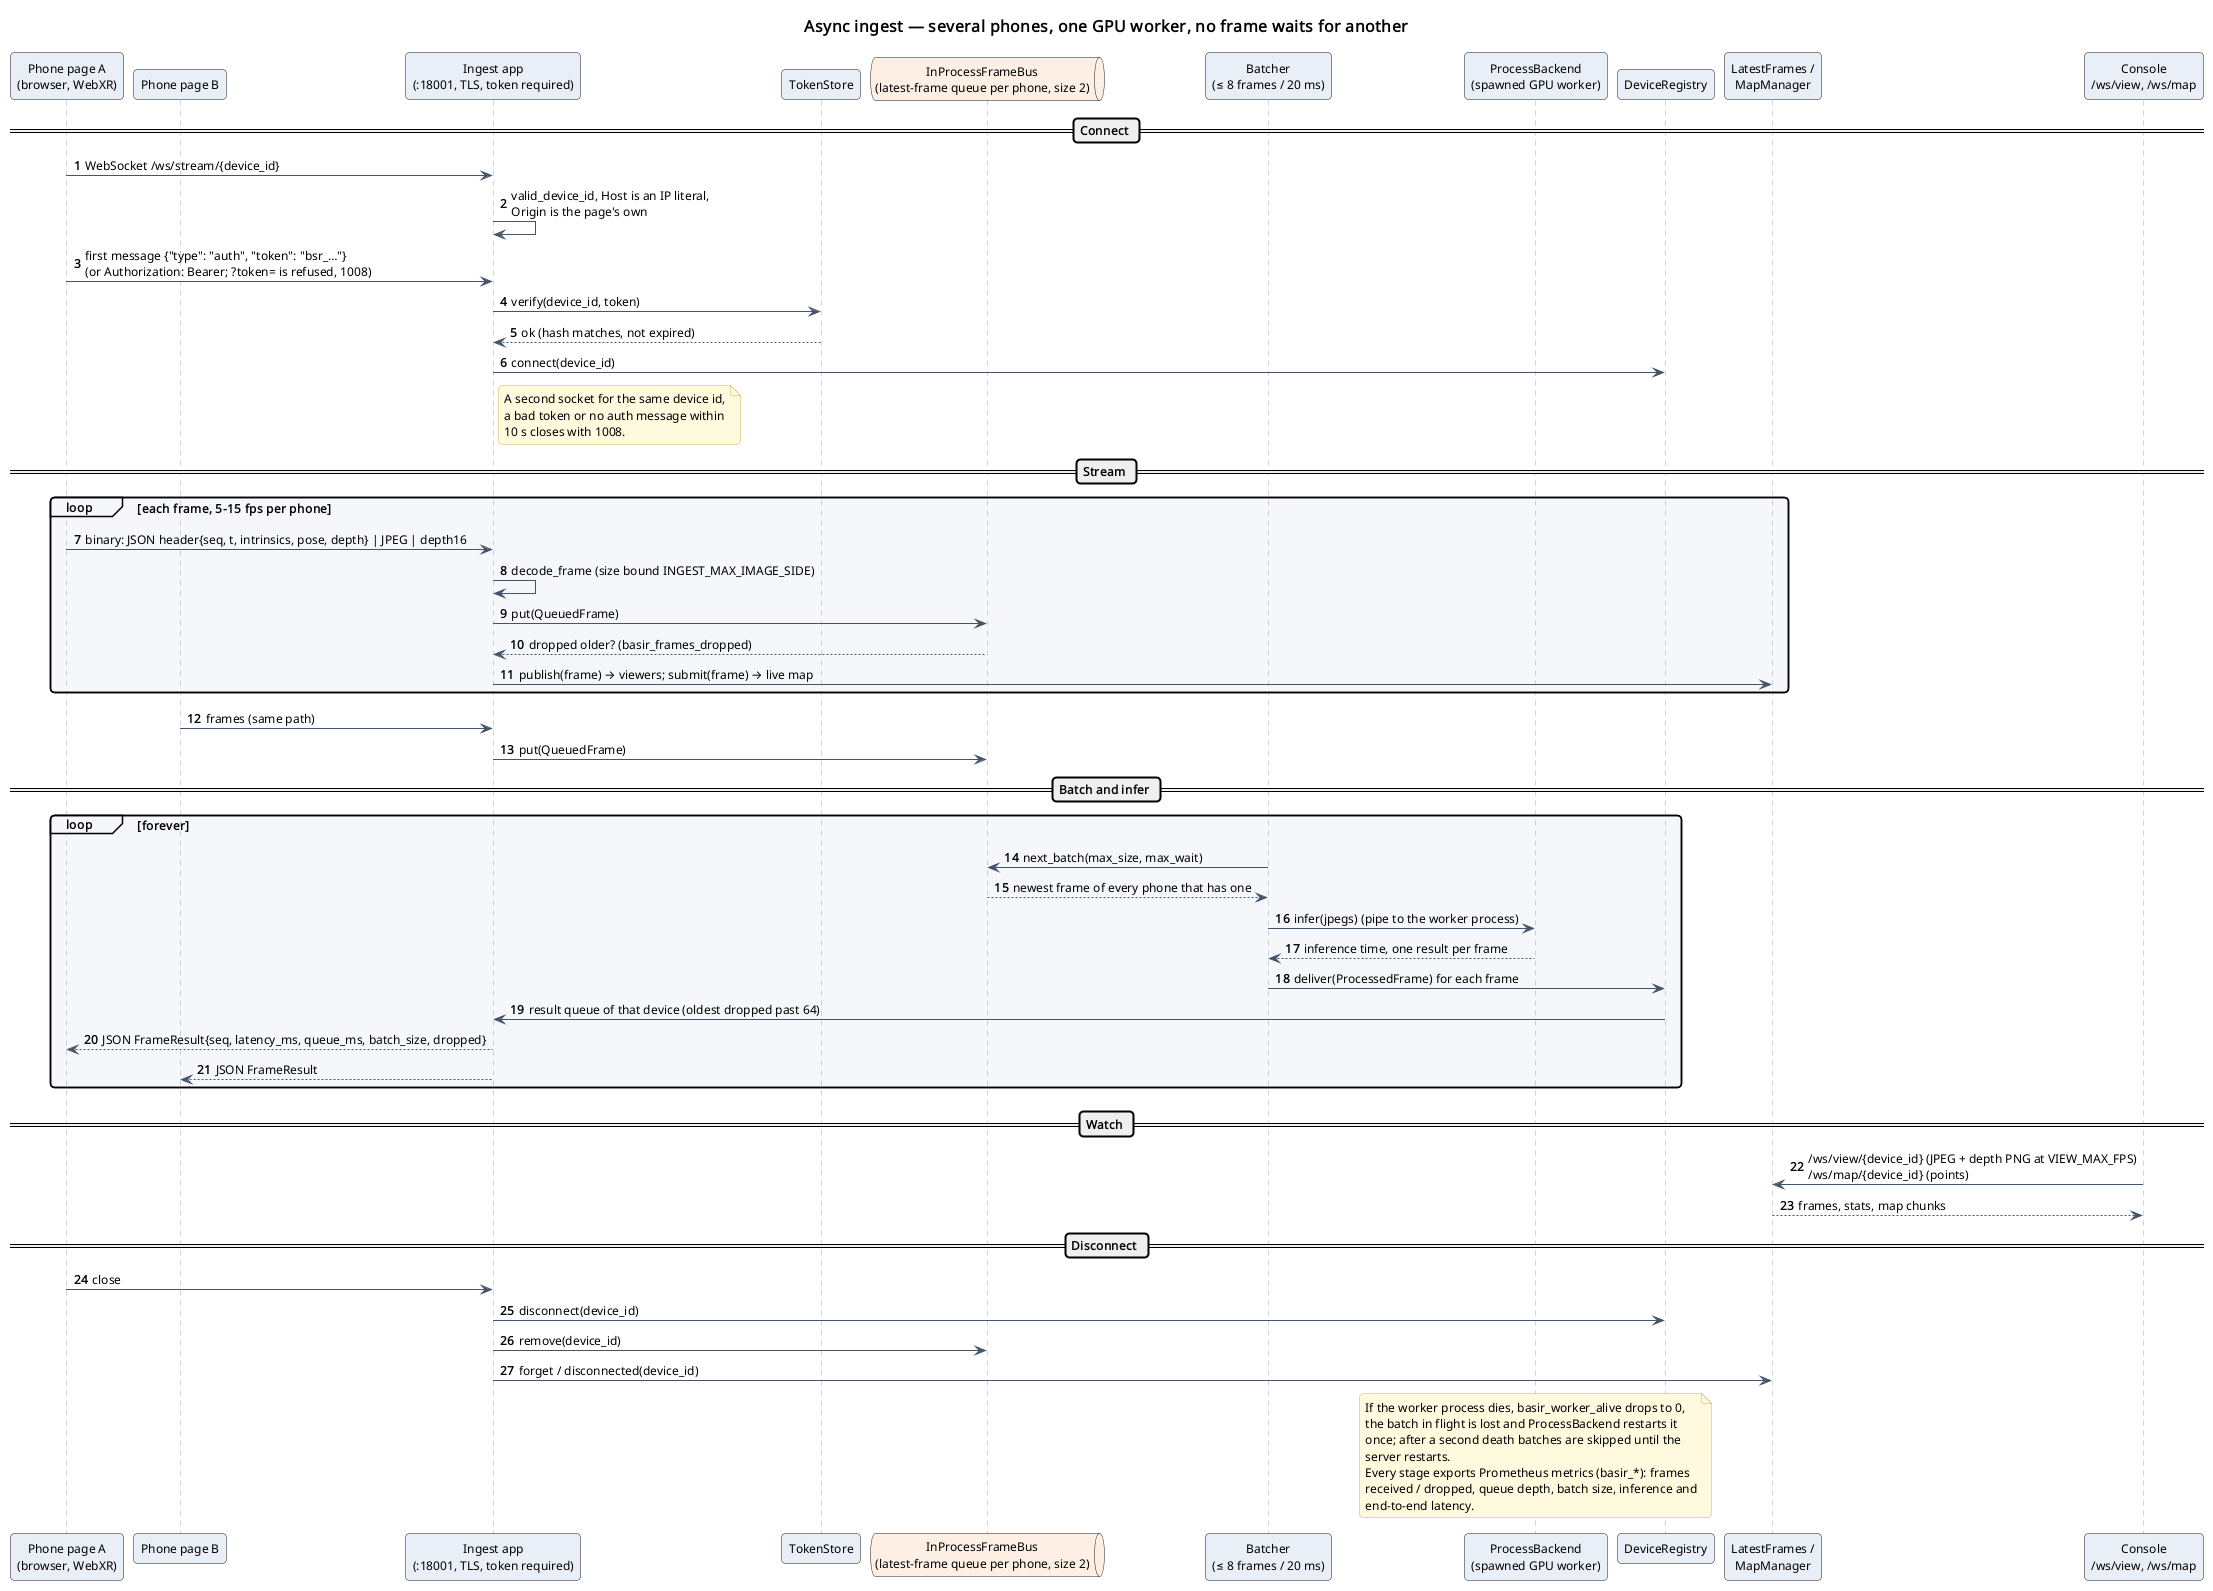

The diagram above was rendered by PlantUML. Its source (embedded in the PNG):
@startuml
!include ../_style.iuml
title Async ingest — several phones, one GPU worker, no frame waits for another
autonumber "<b>0"

participant "Phone page A\n(browser, WebXR)" as phoneA
participant "Phone page B" as phoneB
participant "Ingest app\n(:18001, TLS, token required)" as ingest
participant "TokenStore" as tokens
queue "InProcessFrameBus\n(latest-frame queue per phone, size 2)" as bus
participant "Batcher\n(≤ 8 frames / 20 ms)" as batcher
participant "ProcessBackend\n(spawned GPU worker)" as worker
participant "DeviceRegistry" as devices
participant "LatestFrames /\nMapManager" as fanout
participant "Console\n/ws/view, /ws/map" as console

== Connect ==
phoneA -> ingest : WebSocket /ws/stream/{device_id}
ingest -> ingest : valid_device_id, Host is an IP literal,\nOrigin is the page's own
phoneA -> ingest : first message {"type": "auth", "token": "bsr_…"}\n(or Authorization: Bearer; ?token= is refused, 1008)
ingest -> tokens : verify(device_id, token)
tokens --> ingest : ok (hash matches, not expired)
ingest -> devices : connect(device_id)
note right of ingest
  A second socket for the same device id,
  a bad token or no auth message within
  10 s closes with 1008.
end note

== Stream ==
loop each frame, 5-15 fps per phone
  phoneA -> ingest : binary: JSON header{seq, t, intrinsics, pose, depth} | JPEG | depth16
  ingest -> ingest : decode_frame (size bound INGEST_MAX_IMAGE_SIDE)
  ingest -> bus : put(QueuedFrame)
  bus --> ingest : dropped older? (basir_frames_dropped)
  ingest -> fanout : publish(frame) → viewers; submit(frame) → live map
end
phoneB -> ingest : frames (same path)
ingest -> bus : put(QueuedFrame)

== Batch and infer ==
loop forever
  batcher -> bus : next_batch(max_size, max_wait)
  bus --> batcher : newest frame of every phone that has one
  batcher -> worker : infer(jpegs) (pipe to the worker process)
  worker --> batcher : inference time, one result per frame
  batcher -> devices : deliver(ProcessedFrame) for each frame
  devices -> ingest : result queue of that device (oldest dropped past 64)
  ingest --> phoneA : JSON FrameResult{seq, latency_ms, queue_ms, batch_size, dropped}
  ingest --> phoneB : JSON FrameResult
end

== Watch ==
console -> fanout : /ws/view/{device_id} (JPEG + depth PNG at VIEW_MAX_FPS)\n/ws/map/{device_id} (points)
fanout --> console : frames, stats, map chunks

== Disconnect ==
phoneA -> ingest : close
ingest -> devices : disconnect(device_id)
ingest -> bus : remove(device_id)
ingest -> fanout : forget / disconnected(device_id)

note over worker
  If the worker process dies, basir_worker_alive drops to 0,
  the batch in flight is lost and ProcessBackend restarts it
  once; after a second death batches are skipped until the
  server restarts.
  Every stage exports Prometheus metrics (basir_*): frames
  received / dropped, queue depth, batch size, inference and
  end-to-end latency.
end note
@enduml